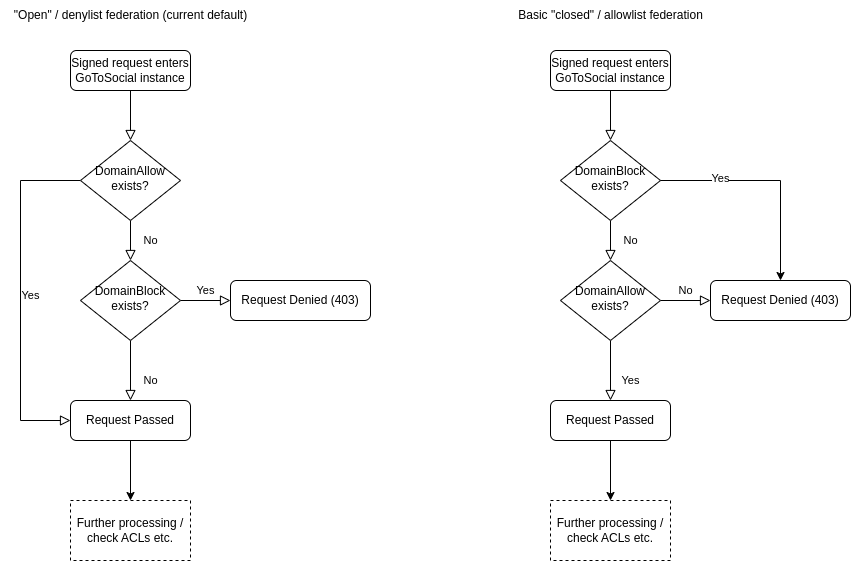

The diagram above was exported from draw.io. Its source (the exported page's mxGraphModel, read from the mxfile embedded in the PNG):
<mxGraphModel dx="2074" dy="1149" grid="1" gridSize="10" guides="1" tooltips="1" connect="1" arrows="1" fold="1" page="1" pageScale="1" pageWidth="827" pageHeight="1169" math="0" shadow="0">
  <root>
    <mxCell id="WIyWlLk6GJQsqaUBKTNV-0" />
    <mxCell id="WIyWlLk6GJQsqaUBKTNV-1" parent="WIyWlLk6GJQsqaUBKTNV-0" />
    <mxCell id="WIyWlLk6GJQsqaUBKTNV-2" value="" style="rounded=0;html=1;jettySize=auto;orthogonalLoop=1;fontSize=11;endArrow=block;endFill=0;endSize=8;strokeWidth=1;shadow=0;labelBackgroundColor=none;edgeStyle=orthogonalEdgeStyle;" parent="WIyWlLk6GJQsqaUBKTNV-1" source="WIyWlLk6GJQsqaUBKTNV-3" target="WIyWlLk6GJQsqaUBKTNV-6" edge="1">
      <mxGeometry relative="1" as="geometry" />
    </mxCell>
    <mxCell id="WIyWlLk6GJQsqaUBKTNV-3" value="Signed request enters GoToSocial instance" style="rounded=1;whiteSpace=wrap;html=1;fontSize=12;glass=0;strokeWidth=1;shadow=0;" parent="WIyWlLk6GJQsqaUBKTNV-1" vertex="1">
      <mxGeometry x="160" y="80" width="120" height="40" as="geometry" />
    </mxCell>
    <mxCell id="WIyWlLk6GJQsqaUBKTNV-4" value="No" style="rounded=0;html=1;jettySize=auto;orthogonalLoop=1;fontSize=11;endArrow=block;endFill=0;endSize=8;strokeWidth=1;shadow=0;labelBackgroundColor=none;edgeStyle=orthogonalEdgeStyle;" parent="WIyWlLk6GJQsqaUBKTNV-1" source="WIyWlLk6GJQsqaUBKTNV-6" target="WIyWlLk6GJQsqaUBKTNV-10" edge="1">
      <mxGeometry y="20" relative="1" as="geometry">
        <mxPoint as="offset" />
      </mxGeometry>
    </mxCell>
    <mxCell id="WIyWlLk6GJQsqaUBKTNV-5" value="Yes" style="edgeStyle=orthogonalEdgeStyle;rounded=0;html=1;jettySize=auto;orthogonalLoop=1;fontSize=11;endArrow=block;endFill=0;endSize=8;strokeWidth=1;shadow=0;labelBackgroundColor=none;entryX=0;entryY=0.5;entryDx=0;entryDy=0;" parent="WIyWlLk6GJQsqaUBKTNV-1" source="WIyWlLk6GJQsqaUBKTNV-6" target="WIyWlLk6GJQsqaUBKTNV-11" edge="1">
      <mxGeometry y="10" relative="1" as="geometry">
        <mxPoint as="offset" />
        <mxPoint x="90" y="210" as="targetPoint" />
        <Array as="points">
          <mxPoint x="110" y="210" />
          <mxPoint x="110" y="450" />
        </Array>
      </mxGeometry>
    </mxCell>
    <mxCell id="WIyWlLk6GJQsqaUBKTNV-6" value="DomainAllow exists?" style="rhombus;whiteSpace=wrap;html=1;shadow=0;fontFamily=Helvetica;fontSize=12;align=center;strokeWidth=1;spacing=6;spacingTop=-4;" parent="WIyWlLk6GJQsqaUBKTNV-1" vertex="1">
      <mxGeometry x="170" y="170" width="100" height="80" as="geometry" />
    </mxCell>
    <mxCell id="WIyWlLk6GJQsqaUBKTNV-8" value="No" style="rounded=0;html=1;jettySize=auto;orthogonalLoop=1;fontSize=11;endArrow=block;endFill=0;endSize=8;strokeWidth=1;shadow=0;labelBackgroundColor=none;edgeStyle=orthogonalEdgeStyle;" parent="WIyWlLk6GJQsqaUBKTNV-1" source="WIyWlLk6GJQsqaUBKTNV-10" target="WIyWlLk6GJQsqaUBKTNV-11" edge="1">
      <mxGeometry x="0.3333" y="20" relative="1" as="geometry">
        <mxPoint as="offset" />
      </mxGeometry>
    </mxCell>
    <mxCell id="WIyWlLk6GJQsqaUBKTNV-9" value="Yes" style="edgeStyle=orthogonalEdgeStyle;rounded=0;html=1;jettySize=auto;orthogonalLoop=1;fontSize=11;endArrow=block;endFill=0;endSize=8;strokeWidth=1;shadow=0;labelBackgroundColor=none;" parent="WIyWlLk6GJQsqaUBKTNV-1" source="WIyWlLk6GJQsqaUBKTNV-10" target="WIyWlLk6GJQsqaUBKTNV-12" edge="1">
      <mxGeometry y="10" relative="1" as="geometry">
        <mxPoint as="offset" />
      </mxGeometry>
    </mxCell>
    <mxCell id="WIyWlLk6GJQsqaUBKTNV-10" value="DomainBlock exists?" style="rhombus;whiteSpace=wrap;html=1;shadow=0;fontFamily=Helvetica;fontSize=12;align=center;strokeWidth=1;spacing=6;spacingTop=-4;" parent="WIyWlLk6GJQsqaUBKTNV-1" vertex="1">
      <mxGeometry x="170" y="290" width="100" height="80" as="geometry" />
    </mxCell>
    <mxCell id="WIyWlLk6GJQsqaUBKTNV-11" value="Request Passed" style="rounded=1;whiteSpace=wrap;html=1;fontSize=12;glass=0;strokeWidth=1;shadow=0;" parent="WIyWlLk6GJQsqaUBKTNV-1" vertex="1">
      <mxGeometry x="160" y="430" width="120" height="40" as="geometry" />
    </mxCell>
    <mxCell id="WIyWlLk6GJQsqaUBKTNV-12" value="Request Denied (403)" style="rounded=1;whiteSpace=wrap;html=1;fontSize=12;glass=0;strokeWidth=1;shadow=0;" parent="WIyWlLk6GJQsqaUBKTNV-1" vertex="1">
      <mxGeometry x="320" y="310" width="140" height="40" as="geometry" />
    </mxCell>
    <mxCell id="V7qh8wB5WtYMs-n4lDnG-0" value="&quot;Open&quot; / denylist federation (current default)" style="text;html=1;align=center;verticalAlign=middle;resizable=0;points=[];autosize=1;strokeColor=none;fillColor=none;" vertex="1" parent="WIyWlLk6GJQsqaUBKTNV-1">
      <mxGeometry x="90" y="30" width="260" height="30" as="geometry" />
    </mxCell>
    <mxCell id="V7qh8wB5WtYMs-n4lDnG-2" value="" style="rounded=0;html=1;jettySize=auto;orthogonalLoop=1;fontSize=11;endArrow=block;endFill=0;endSize=8;strokeWidth=1;shadow=0;labelBackgroundColor=none;edgeStyle=orthogonalEdgeStyle;" edge="1" parent="WIyWlLk6GJQsqaUBKTNV-1" source="V7qh8wB5WtYMs-n4lDnG-3" target="V7qh8wB5WtYMs-n4lDnG-6">
      <mxGeometry relative="1" as="geometry" />
    </mxCell>
    <mxCell id="V7qh8wB5WtYMs-n4lDnG-3" value="Signed request enters GoToSocial instance" style="rounded=1;whiteSpace=wrap;html=1;fontSize=12;glass=0;strokeWidth=1;shadow=0;" vertex="1" parent="WIyWlLk6GJQsqaUBKTNV-1">
      <mxGeometry x="640" y="80" width="120" height="40" as="geometry" />
    </mxCell>
    <mxCell id="V7qh8wB5WtYMs-n4lDnG-4" value="No" style="rounded=0;html=1;jettySize=auto;orthogonalLoop=1;fontSize=11;endArrow=block;endFill=0;endSize=8;strokeWidth=1;shadow=0;labelBackgroundColor=none;edgeStyle=orthogonalEdgeStyle;" edge="1" parent="WIyWlLk6GJQsqaUBKTNV-1" source="V7qh8wB5WtYMs-n4lDnG-6" target="V7qh8wB5WtYMs-n4lDnG-9">
      <mxGeometry y="20" relative="1" as="geometry">
        <mxPoint as="offset" />
      </mxGeometry>
    </mxCell>
    <mxCell id="V7qh8wB5WtYMs-n4lDnG-6" value="DomainBlock exists?" style="rhombus;whiteSpace=wrap;html=1;shadow=0;fontFamily=Helvetica;fontSize=12;align=center;strokeWidth=1;spacing=6;spacingTop=-4;" vertex="1" parent="WIyWlLk6GJQsqaUBKTNV-1">
      <mxGeometry x="650" y="170" width="100" height="80" as="geometry" />
    </mxCell>
    <mxCell id="V7qh8wB5WtYMs-n4lDnG-7" value="Yes" style="rounded=0;html=1;jettySize=auto;orthogonalLoop=1;fontSize=11;endArrow=block;endFill=0;endSize=8;strokeWidth=1;shadow=0;labelBackgroundColor=none;edgeStyle=orthogonalEdgeStyle;" edge="1" parent="WIyWlLk6GJQsqaUBKTNV-1" source="V7qh8wB5WtYMs-n4lDnG-9" target="V7qh8wB5WtYMs-n4lDnG-10">
      <mxGeometry x="0.3333" y="20" relative="1" as="geometry">
        <mxPoint as="offset" />
      </mxGeometry>
    </mxCell>
    <mxCell id="V7qh8wB5WtYMs-n4lDnG-8" value="No" style="edgeStyle=orthogonalEdgeStyle;rounded=0;html=1;jettySize=auto;orthogonalLoop=1;fontSize=11;endArrow=block;endFill=0;endSize=8;strokeWidth=1;shadow=0;labelBackgroundColor=none;" edge="1" parent="WIyWlLk6GJQsqaUBKTNV-1" source="V7qh8wB5WtYMs-n4lDnG-9" target="V7qh8wB5WtYMs-n4lDnG-11">
      <mxGeometry y="10" relative="1" as="geometry">
        <mxPoint as="offset" />
      </mxGeometry>
    </mxCell>
    <mxCell id="V7qh8wB5WtYMs-n4lDnG-9" value="DomainAllow exists?" style="rhombus;whiteSpace=wrap;html=1;shadow=0;fontFamily=Helvetica;fontSize=12;align=center;strokeWidth=1;spacing=6;spacingTop=-4;" vertex="1" parent="WIyWlLk6GJQsqaUBKTNV-1">
      <mxGeometry x="650" y="290" width="100" height="80" as="geometry" />
    </mxCell>
    <mxCell id="V7qh8wB5WtYMs-n4lDnG-10" value="Request Passed" style="rounded=1;whiteSpace=wrap;html=1;fontSize=12;glass=0;strokeWidth=1;shadow=0;" vertex="1" parent="WIyWlLk6GJQsqaUBKTNV-1">
      <mxGeometry x="640" y="430" width="120" height="40" as="geometry" />
    </mxCell>
    <mxCell id="V7qh8wB5WtYMs-n4lDnG-11" value="Request Denied (403)" style="rounded=1;whiteSpace=wrap;html=1;fontSize=12;glass=0;strokeWidth=1;shadow=0;" vertex="1" parent="WIyWlLk6GJQsqaUBKTNV-1">
      <mxGeometry x="800" y="310" width="140" height="40" as="geometry" />
    </mxCell>
    <mxCell id="V7qh8wB5WtYMs-n4lDnG-12" value="Basic &quot;closed&quot; / allowlist federation" style="text;html=1;align=center;verticalAlign=middle;resizable=0;points=[];autosize=1;strokeColor=none;fillColor=none;" vertex="1" parent="WIyWlLk6GJQsqaUBKTNV-1">
      <mxGeometry x="595" y="30" width="210" height="30" as="geometry" />
    </mxCell>
    <mxCell id="V7qh8wB5WtYMs-n4lDnG-13" value="" style="endArrow=classic;html=1;rounded=0;exitX=1;exitY=0.5;exitDx=0;exitDy=0;entryX=0.5;entryY=0;entryDx=0;entryDy=0;" edge="1" parent="WIyWlLk6GJQsqaUBKTNV-1" source="V7qh8wB5WtYMs-n4lDnG-6" target="V7qh8wB5WtYMs-n4lDnG-11">
      <mxGeometry width="50" height="50" relative="1" as="geometry">
        <mxPoint x="870" y="490" as="sourcePoint" />
        <mxPoint x="920" y="440" as="targetPoint" />
        <Array as="points">
          <mxPoint x="870" y="210" />
        </Array>
      </mxGeometry>
    </mxCell>
    <mxCell id="V7qh8wB5WtYMs-n4lDnG-14" value="Yes" style="edgeLabel;html=1;align=center;verticalAlign=middle;resizable=0;points=[];" vertex="1" connectable="0" parent="V7qh8wB5WtYMs-n4lDnG-13">
      <mxGeometry x="-0.4667" y="3" relative="1" as="geometry">
        <mxPoint as="offset" />
      </mxGeometry>
    </mxCell>
    <mxCell id="V7qh8wB5WtYMs-n4lDnG-15" value="Further processing / check ACLs etc." style="rounded=0;whiteSpace=wrap;html=1;dashed=1;" vertex="1" parent="WIyWlLk6GJQsqaUBKTNV-1">
      <mxGeometry x="160" y="530" width="120" height="60" as="geometry" />
    </mxCell>
    <mxCell id="V7qh8wB5WtYMs-n4lDnG-16" value="" style="endArrow=classic;html=1;rounded=0;exitX=0.5;exitY=1;exitDx=0;exitDy=0;entryX=0.5;entryY=0;entryDx=0;entryDy=0;" edge="1" parent="WIyWlLk6GJQsqaUBKTNV-1" source="WIyWlLk6GJQsqaUBKTNV-11" target="V7qh8wB5WtYMs-n4lDnG-15">
      <mxGeometry width="50" height="50" relative="1" as="geometry">
        <mxPoint x="870" y="490" as="sourcePoint" />
        <mxPoint x="920" y="440" as="targetPoint" />
      </mxGeometry>
    </mxCell>
    <mxCell id="V7qh8wB5WtYMs-n4lDnG-17" value="Further processing / check ACLs etc." style="rounded=0;whiteSpace=wrap;html=1;dashed=1;" vertex="1" parent="WIyWlLk6GJQsqaUBKTNV-1">
      <mxGeometry x="640" y="530" width="120" height="60" as="geometry" />
    </mxCell>
    <mxCell id="V7qh8wB5WtYMs-n4lDnG-18" value="" style="endArrow=classic;html=1;rounded=0;exitX=0.5;exitY=1;exitDx=0;exitDy=0;entryX=0.5;entryY=0;entryDx=0;entryDy=0;" edge="1" parent="WIyWlLk6GJQsqaUBKTNV-1" source="V7qh8wB5WtYMs-n4lDnG-10" target="V7qh8wB5WtYMs-n4lDnG-17">
      <mxGeometry width="50" height="50" relative="1" as="geometry">
        <mxPoint x="870" y="490" as="sourcePoint" />
        <mxPoint x="920" y="440" as="targetPoint" />
      </mxGeometry>
    </mxCell>
  </root>
</mxGraphModel>